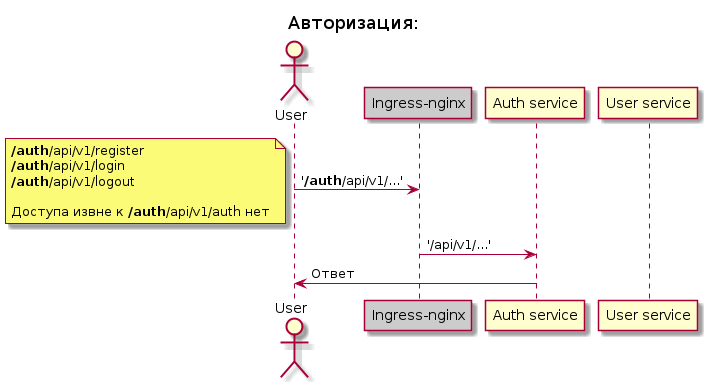

The diagram above was rendered by PlantUML. Its source (embedded in the PNG):
@startuml
'https://plantuml.com/sequence-diagram

actor User
participant "Ingress-nginx" #CCCCCC
participant "Auth service"
participant "User service"

title Авторизация:
User -> "Ingress-nginx" : '<b>/auth</b>/api/v1/...'
note left
<b>/auth</b>/api/v1/register
<b>/auth</b>/api/v1/login
<b>/auth</b>/api/v1/logout

Доступа извне к <b>/auth</b>/api/v1/auth нет
end note
"Ingress-nginx" -> "Auth service": '/api/v1/...'
"Auth service" -> User: Ответ

deactivate "Ingress-nginx"
@enduml